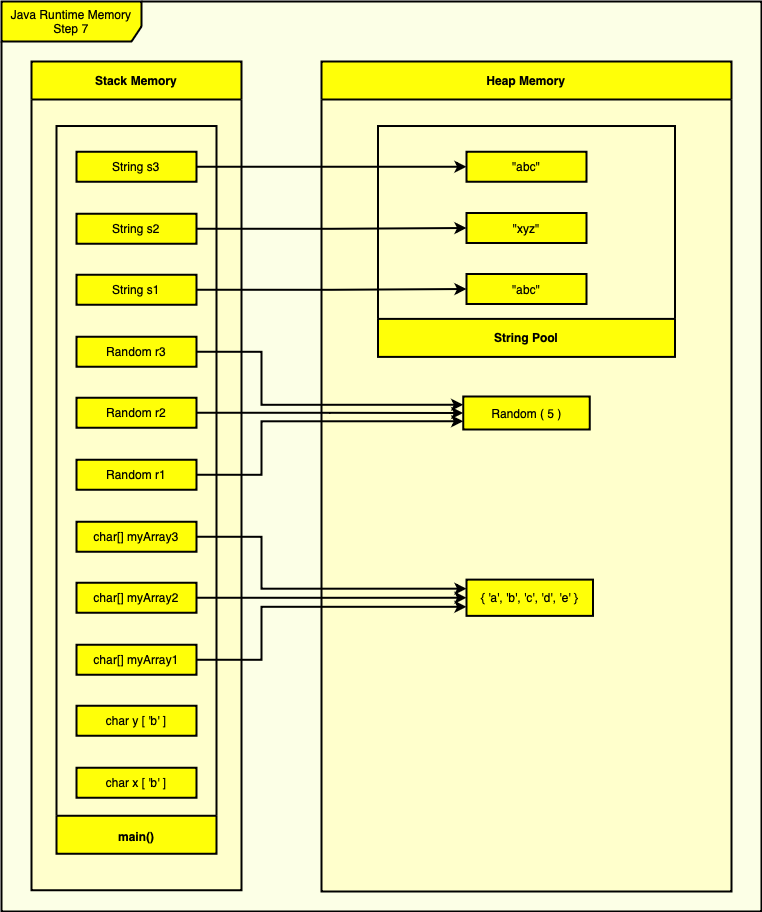

The diagram above was exported from draw.io. Its source (the exported page's mxGraphModel, read from the mxfile embedded in the PNG):
<mxGraphModel dx="1633" dy="-1839" grid="1" gridSize="10" guides="1" tooltips="1" connect="1" arrows="1" fold="1" page="1" pageScale="1" pageWidth="827" pageHeight="1169" math="0" shadow="0">
  <root>
    <mxCell id="0" />
    <mxCell id="1" parent="0" />
    <mxCell id="zLWiqMqfrxUHZtONCbS1-105" value="" style="group" vertex="1" connectable="0" parent="1">
      <mxGeometry x="860" y="3540" width="760" height="910" as="geometry" />
    </mxCell>
    <mxCell id="zLWiqMqfrxUHZtONCbS1-106" value="Java Runtime Memory Step 7" style="shape=umlFrame;whiteSpace=wrap;html=1;pointerEvents=0;fillColor=#FFFF08;width=140;height=40;swimlaneFillColor=#FCFFE6;connectable=0;container=0;strokeWidth=2;" vertex="1" parent="zLWiqMqfrxUHZtONCbS1-105">
      <mxGeometry width="760" height="910" as="geometry" />
    </mxCell>
    <mxCell id="zLWiqMqfrxUHZtONCbS1-107" value="Stack Memory" style="swimlane;whiteSpace=wrap;html=1;fillColor=#FFFF08;swimlaneFillColor=#FFFFCC;snapToPoint=0;autosize=1;startSize=38;collapsible=0;connectable=0;container=0;strokeWidth=2;" vertex="1" parent="zLWiqMqfrxUHZtONCbS1-105">
      <mxGeometry x="30" y="60" width="210" height="828.75" as="geometry" />
    </mxCell>
    <mxCell id="zLWiqMqfrxUHZtONCbS1-108" value="Heap Memory" style="swimlane;whiteSpace=wrap;html=1;fillColor=#FFFF08;swimlaneFillColor=#FFFFCC;snapToPoint=0;autosize=0;startSize=38;collapsible=0;connectable=0;perimeter=rectanglePerimeter;pointerEvents=1;container=0;strokeWidth=2;" vertex="1" parent="zLWiqMqfrxUHZtONCbS1-105">
      <mxGeometry x="320" y="60" width="410" height="830" as="geometry" />
    </mxCell>
    <mxCell id="zLWiqMqfrxUHZtONCbS1-109" value="{ 'a', 'b', 'c', 'd', 'e' }" style="rounded=0;whiteSpace=wrap;html=1;comic=0;pointerEvents=1;fillColor=#FFFF08;container=0;strokeWidth=2;" vertex="1" parent="zLWiqMqfrxUHZtONCbS1-108">
      <mxGeometry x="145" y="518.1199999999999" width="126.5" height="36.25" as="geometry" />
    </mxCell>
    <mxCell id="zLWiqMqfrxUHZtONCbS1-110" value="Main" style="swimlane;whiteSpace=wrap;html=1;fillColor=#FFFF08;swimlaneFillColor=#FFFFCC;snapToPoint=0;autosize=0;startSize=38;rotation=-180;labelPadding=1000;portConstraintRotation=1;collapsible=0;comic=0;connectable=0;noLabel=1;container=0;strokeWidth=2;" vertex="1" parent="zLWiqMqfrxUHZtONCbS1-105">
      <mxGeometry x="55" y="124.5" width="160" height="727.75" as="geometry" />
    </mxCell>
    <mxCell id="zLWiqMqfrxUHZtONCbS1-111" value="&lt;b&gt;main()&lt;/b&gt;" style="text;html=1;strokeColor=none;fillColor=none;align=center;verticalAlign=middle;whiteSpace=wrap;rounded=0;container=0;strokeWidth=2;" vertex="1" parent="zLWiqMqfrxUHZtONCbS1-110">
      <mxGeometry x="50" y="703" width="59.999999999999964" height="14.41304347826087" as="geometry" />
    </mxCell>
    <mxCell id="zLWiqMqfrxUHZtONCbS1-112" value="char x [ 'b' ]" style="rounded=0;whiteSpace=wrap;html=1;comic=0;pointerEvents=1;fillColor=#FFFF08;container=0;strokeWidth=2;" vertex="1" parent="zLWiqMqfrxUHZtONCbS1-110">
      <mxGeometry x="20" y="641.75" width="120" height="30" as="geometry" />
    </mxCell>
    <mxCell id="zLWiqMqfrxUHZtONCbS1-113" value="char y [ 'b' ]" style="rounded=0;whiteSpace=wrap;html=1;comic=0;pointerEvents=1;fillColor=#FFFF08;container=0;strokeWidth=2;" vertex="1" parent="zLWiqMqfrxUHZtONCbS1-110">
      <mxGeometry x="20" y="579.75" width="120" height="30" as="geometry" />
    </mxCell>
    <mxCell id="zLWiqMqfrxUHZtONCbS1-114" value="char[] myArray1" style="rounded=0;whiteSpace=wrap;html=1;comic=0;pointerEvents=1;fillColor=#FFFF08;container=0;strokeWidth=2;" vertex="1" parent="zLWiqMqfrxUHZtONCbS1-110">
      <mxGeometry x="20" y="518.75" width="120" height="30" as="geometry" />
    </mxCell>
    <mxCell id="zLWiqMqfrxUHZtONCbS1-115" value="char[] myArray2" style="rounded=0;whiteSpace=wrap;html=1;comic=0;pointerEvents=1;fillColor=#FFFF08;container=0;strokeWidth=2;" vertex="1" parent="zLWiqMqfrxUHZtONCbS1-110">
      <mxGeometry x="20" y="456.75" width="120" height="30" as="geometry" />
    </mxCell>
    <mxCell id="zLWiqMqfrxUHZtONCbS1-116" value="char[] myArray3" style="rounded=0;whiteSpace=wrap;html=1;comic=0;pointerEvents=1;fillColor=#FFFF08;container=0;strokeWidth=2;" vertex="1" parent="zLWiqMqfrxUHZtONCbS1-110">
      <mxGeometry x="20" y="395.75" width="120" height="30" as="geometry" />
    </mxCell>
    <mxCell id="zLWiqMqfrxUHZtONCbS1-117" value="Random r2" style="rounded=0;whiteSpace=wrap;html=1;comic=0;pointerEvents=1;fillColor=#FFFF08;strokeWidth=2;" vertex="1" parent="zLWiqMqfrxUHZtONCbS1-110">
      <mxGeometry x="20" y="271.75" width="120" height="30" as="geometry" />
    </mxCell>
    <mxCell id="zLWiqMqfrxUHZtONCbS1-118" value="Random r1" style="rounded=0;whiteSpace=wrap;html=1;comic=0;pointerEvents=1;fillColor=#FFFF08;strokeWidth=2;" vertex="1" parent="zLWiqMqfrxUHZtONCbS1-110">
      <mxGeometry x="20" y="333.75" width="120" height="30" as="geometry" />
    </mxCell>
    <mxCell id="zLWiqMqfrxUHZtONCbS1-119" value="Random r3" style="rounded=0;whiteSpace=wrap;html=1;comic=0;pointerEvents=1;fillColor=#FFFF08;strokeWidth=2;" vertex="1" parent="zLWiqMqfrxUHZtONCbS1-110">
      <mxGeometry x="20" y="210.75" width="120" height="30" as="geometry" />
    </mxCell>
    <mxCell id="zLWiqMqfrxUHZtONCbS1-120" value="String s1" style="rounded=0;whiteSpace=wrap;html=1;comic=0;pointerEvents=1;fillColor=#FFFF08;strokeWidth=2;" vertex="1" parent="zLWiqMqfrxUHZtONCbS1-110">
      <mxGeometry x="20" y="148.75" width="120" height="30" as="geometry" />
    </mxCell>
    <mxCell id="zLWiqMqfrxUHZtONCbS1-121" value="String s2" style="rounded=0;whiteSpace=wrap;html=1;comic=0;pointerEvents=1;fillColor=#FFFF08;strokeWidth=2;" vertex="1" parent="zLWiqMqfrxUHZtONCbS1-110">
      <mxGeometry x="20" y="87.75" width="120" height="30" as="geometry" />
    </mxCell>
    <mxCell id="zLWiqMqfrxUHZtONCbS1-122" value="String s3" style="rounded=0;whiteSpace=wrap;html=1;comic=0;pointerEvents=1;fillColor=#FFFF08;strokeWidth=2;" vertex="1" parent="zLWiqMqfrxUHZtONCbS1-110">
      <mxGeometry x="20" y="25.75" width="120" height="30" as="geometry" />
    </mxCell>
    <mxCell id="zLWiqMqfrxUHZtONCbS1-123" value="Main" style="swimlane;whiteSpace=wrap;html=1;fillColor=#FFFF08;swimlaneFillColor=#FFFFCC;snapToPoint=0;autosize=0;startSize=38;rotation=-180;labelPadding=1000;portConstraintRotation=1;collapsible=0;comic=0;connectable=0;noLabel=1;container=0;strokeWidth=2;" vertex="1" parent="zLWiqMqfrxUHZtONCbS1-105">
      <mxGeometry x="376.5" y="124.5" width="297" height="230.89" as="geometry" />
    </mxCell>
    <mxCell id="zLWiqMqfrxUHZtONCbS1-124" value="&quot;abc&quot;" style="rounded=0;whiteSpace=wrap;html=1;comic=0;pointerEvents=1;fillColor=#FFFF08;strokeWidth=2;" vertex="1" parent="zLWiqMqfrxUHZtONCbS1-123">
      <mxGeometry x="88.5" y="25.75" width="120" height="30" as="geometry" />
    </mxCell>
    <mxCell id="zLWiqMqfrxUHZtONCbS1-125" value="&quot;xyz&quot;" style="rounded=0;whiteSpace=wrap;html=1;comic=0;pointerEvents=1;fillColor=#FFFF08;strokeWidth=2;" vertex="1" parent="zLWiqMqfrxUHZtONCbS1-123">
      <mxGeometry x="88.5" y="87" width="120" height="30" as="geometry" />
    </mxCell>
    <mxCell id="zLWiqMqfrxUHZtONCbS1-126" value="&quot;abc&quot;" style="rounded=0;whiteSpace=wrap;html=1;comic=0;pointerEvents=1;fillColor=#FFFF08;strokeWidth=2;" vertex="1" parent="zLWiqMqfrxUHZtONCbS1-123">
      <mxGeometry x="88.5" y="148" width="120" height="30" as="geometry" />
    </mxCell>
    <mxCell id="zLWiqMqfrxUHZtONCbS1-127" value="Random ( 5 )" style="rounded=0;whiteSpace=wrap;html=1;comic=0;pointerEvents=1;fillColor=#FFFF08;container=0;strokeWidth=2;" vertex="1" parent="zLWiqMqfrxUHZtONCbS1-105">
      <mxGeometry x="461.75" y="395" width="126.5" height="33" as="geometry" />
    </mxCell>
    <mxCell id="zLWiqMqfrxUHZtONCbS1-128" value="String Pool" style="text;html=1;strokeColor=none;fillColor=none;align=center;verticalAlign=middle;whiteSpace=wrap;rounded=0;fontStyle=1;container=0;strokeWidth=2;" vertex="1" parent="zLWiqMqfrxUHZtONCbS1-105">
      <mxGeometry x="476" y="316.6350000000002" width="98" height="38.25" as="geometry" />
    </mxCell>
    <mxCell id="zLWiqMqfrxUHZtONCbS1-129" style="edgeStyle=orthogonalEdgeStyle;rounded=0;jumpStyle=none;orthogonalLoop=1;jettySize=auto;html=1;exitX=1;exitY=0.5;exitDx=0;exitDy=0;entryX=0;entryY=0.5;entryDx=0;entryDy=0;strokeColor=#000000;strokeWidth=2;fontSize=23;startArrow=none;startFill=0;" edge="1" parent="zLWiqMqfrxUHZtONCbS1-105" source="zLWiqMqfrxUHZtONCbS1-120" target="zLWiqMqfrxUHZtONCbS1-126">
      <mxGeometry relative="1" as="geometry" />
    </mxCell>
    <mxCell id="zLWiqMqfrxUHZtONCbS1-130" style="edgeStyle=orthogonalEdgeStyle;rounded=0;jumpStyle=none;orthogonalLoop=1;jettySize=auto;html=1;exitX=1;exitY=0.5;exitDx=0;exitDy=0;entryX=0;entryY=0.5;entryDx=0;entryDy=0;strokeColor=#000000;strokeWidth=2;fontSize=23;startArrow=none;startFill=0;" edge="1" parent="zLWiqMqfrxUHZtONCbS1-105" source="zLWiqMqfrxUHZtONCbS1-121" target="zLWiqMqfrxUHZtONCbS1-125">
      <mxGeometry relative="1" as="geometry" />
    </mxCell>
    <mxCell id="zLWiqMqfrxUHZtONCbS1-131" style="edgeStyle=orthogonalEdgeStyle;rounded=0;jumpStyle=none;orthogonalLoop=1;jettySize=auto;html=1;exitX=1;exitY=0.5;exitDx=0;exitDy=0;entryX=0;entryY=0.5;entryDx=0;entryDy=0;strokeColor=#000000;strokeWidth=2;fontSize=23;startArrow=none;startFill=0;" edge="1" parent="zLWiqMqfrxUHZtONCbS1-105" source="zLWiqMqfrxUHZtONCbS1-122" target="zLWiqMqfrxUHZtONCbS1-124">
      <mxGeometry relative="1" as="geometry" />
    </mxCell>
    <mxCell id="zLWiqMqfrxUHZtONCbS1-132" style="edgeStyle=orthogonalEdgeStyle;rounded=0;jumpStyle=none;orthogonalLoop=1;jettySize=auto;html=1;exitX=1;exitY=0.5;exitDx=0;exitDy=0;entryX=0;entryY=0.25;entryDx=0;entryDy=0;strokeColor=#000000;strokeWidth=2;fontSize=23;startArrow=none;startFill=0;" edge="1" parent="zLWiqMqfrxUHZtONCbS1-105" source="zLWiqMqfrxUHZtONCbS1-119" target="zLWiqMqfrxUHZtONCbS1-127">
      <mxGeometry relative="1" as="geometry">
        <Array as="points">
          <mxPoint x="260" y="350" />
          <mxPoint x="260" y="403" />
        </Array>
      </mxGeometry>
    </mxCell>
    <mxCell id="zLWiqMqfrxUHZtONCbS1-133" style="edgeStyle=orthogonalEdgeStyle;rounded=0;jumpStyle=none;orthogonalLoop=1;jettySize=auto;html=1;exitX=1;exitY=0.5;exitDx=0;exitDy=0;entryX=0;entryY=0.5;entryDx=0;entryDy=0;strokeColor=#000000;strokeWidth=2;fontSize=23;startArrow=none;startFill=0;" edge="1" parent="zLWiqMqfrxUHZtONCbS1-105" source="zLWiqMqfrxUHZtONCbS1-117" target="zLWiqMqfrxUHZtONCbS1-127">
      <mxGeometry relative="1" as="geometry" />
    </mxCell>
    <mxCell id="zLWiqMqfrxUHZtONCbS1-134" style="edgeStyle=orthogonalEdgeStyle;rounded=0;jumpStyle=none;orthogonalLoop=1;jettySize=auto;html=1;exitX=1;exitY=0.5;exitDx=0;exitDy=0;entryX=0;entryY=0.75;entryDx=0;entryDy=0;strokeColor=#000000;strokeWidth=2;fontSize=23;startArrow=none;startFill=0;" edge="1" parent="zLWiqMqfrxUHZtONCbS1-105" source="zLWiqMqfrxUHZtONCbS1-118" target="zLWiqMqfrxUHZtONCbS1-127">
      <mxGeometry relative="1" as="geometry">
        <Array as="points">
          <mxPoint x="260" y="473" />
          <mxPoint x="260" y="420" />
        </Array>
      </mxGeometry>
    </mxCell>
    <mxCell id="zLWiqMqfrxUHZtONCbS1-135" style="edgeStyle=orthogonalEdgeStyle;rounded=0;jumpStyle=none;orthogonalLoop=1;jettySize=auto;html=1;exitX=1;exitY=0.5;exitDx=0;exitDy=0;entryX=0;entryY=0.5;entryDx=0;entryDy=0;strokeColor=#000000;strokeWidth=2;fontSize=23;startArrow=none;startFill=0;" edge="1" parent="zLWiqMqfrxUHZtONCbS1-105" source="zLWiqMqfrxUHZtONCbS1-115" target="zLWiqMqfrxUHZtONCbS1-109">
      <mxGeometry relative="1" as="geometry" />
    </mxCell>
    <mxCell id="zLWiqMqfrxUHZtONCbS1-136" style="edgeStyle=orthogonalEdgeStyle;rounded=0;jumpStyle=none;orthogonalLoop=1;jettySize=auto;html=1;exitX=1;exitY=0.5;exitDx=0;exitDy=0;entryX=0;entryY=0.25;entryDx=0;entryDy=0;strokeColor=#000000;strokeWidth=2;fontSize=23;startArrow=none;startFill=0;" edge="1" parent="zLWiqMqfrxUHZtONCbS1-105" source="zLWiqMqfrxUHZtONCbS1-116" target="zLWiqMqfrxUHZtONCbS1-109">
      <mxGeometry relative="1" as="geometry">
        <Array as="points">
          <mxPoint x="260" y="535" />
          <mxPoint x="260" y="587" />
        </Array>
      </mxGeometry>
    </mxCell>
    <mxCell id="zLWiqMqfrxUHZtONCbS1-137" style="edgeStyle=orthogonalEdgeStyle;rounded=0;jumpStyle=none;orthogonalLoop=1;jettySize=auto;html=1;exitX=1;exitY=0.5;exitDx=0;exitDy=0;entryX=0;entryY=0.75;entryDx=0;entryDy=0;strokeColor=#000000;strokeWidth=2;fontSize=23;startArrow=none;startFill=0;" edge="1" parent="zLWiqMqfrxUHZtONCbS1-105" source="zLWiqMqfrxUHZtONCbS1-114" target="zLWiqMqfrxUHZtONCbS1-109">
      <mxGeometry relative="1" as="geometry">
        <Array as="points">
          <mxPoint x="260" y="658" />
          <mxPoint x="260" y="605" />
        </Array>
      </mxGeometry>
    </mxCell>
  </root>
</mxGraphModel>